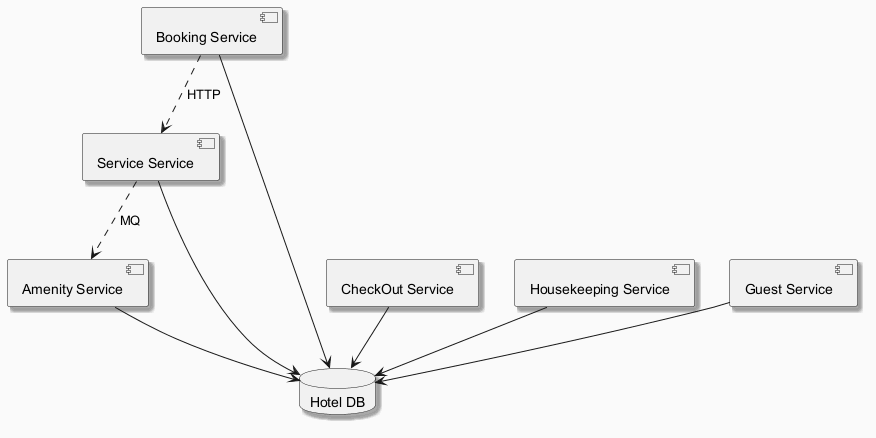

The diagram above was rendered by PlantUML. Its source (embedded in the PNG):
@startuml
skinparam backgroundColor #FAFAFA
skinparam classBackgroundColor #FFF3E0
skinparam classBorderColor #E65100
skinparam shadowing true
component "Service Service" as C_ServiceService
component "Booking Service" as C_BookingService
component "CheckOut Service" as C_CheckOutService
component "Amenity Service" as C_AmenityService
component "Housekeeping Service" as C_HousekeepingService
component "Guest Service" as C_GuestService
database "Hotel DB" as DB_hotel
C_ServiceService --> DB_hotel
C_BookingService --> DB_hotel
C_CheckOutService --> DB_hotel
C_AmenityService --> DB_hotel
C_HousekeepingService --> DB_hotel
C_GuestService --> DB_hotel
C_BookingService ..> C_ServiceService : HTTP
C_ServiceService ..> C_AmenityService : MQ
@enduml